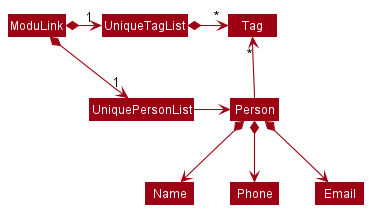

The diagram above was rendered by PlantUML. Its source (embedded in the PNG):
@startuml
!include style.puml
skinparam arrowThickness 1.1
skinparam arrowColor MODEL_COLOR
skinparam classBackgroundColor MODEL_COLOR

ModuLink *-right-> "1" UniquePersonList
ModuLink *-right-> "1" UniqueTagList
UniqueTagList -[hidden]down- UniquePersonList
UniqueTagList -[hidden]down- UniquePersonList

UniqueTagList *-right-> "*" Tag
UniquePersonList -right-> Person

Person -up-> "*" Tag

Person *--> Name
Person *--> Phone
Person *--> Email

@enduml